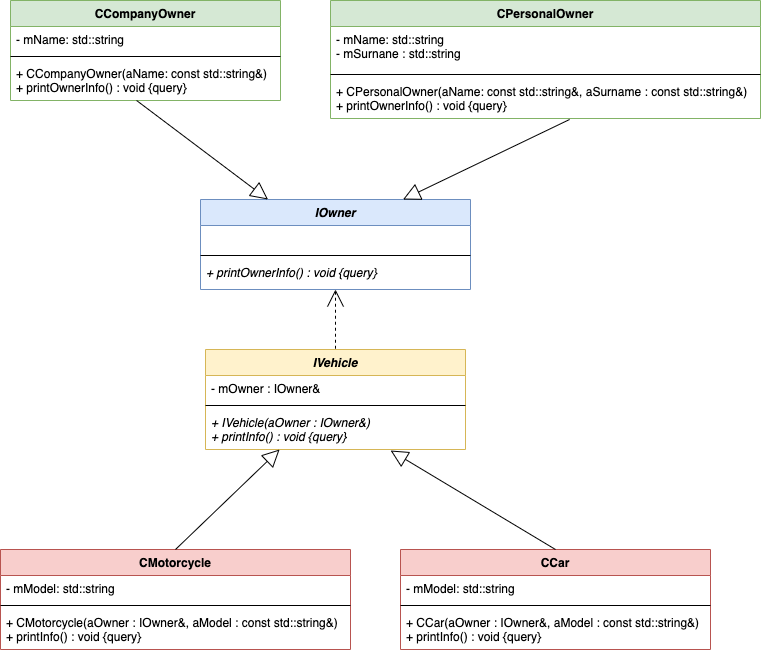

The diagram above was exported from draw.io. Its source (the exported page's mxGraphModel, read from the mxfile embedded in the PNG):
<mxGraphModel dx="1301" dy="902" grid="1" gridSize="10" guides="1" tooltips="1" connect="1" arrows="1" fold="1" page="1" pageScale="1" pageWidth="827" pageHeight="1169" math="0" shadow="0">
  <root>
    <mxCell id="0" />
    <mxCell id="1" parent="0" />
    <mxCell id="lDl7TN8HOUSly_5Cc7j5-1" value="IVehicle" style="swimlane;fontStyle=3;align=center;verticalAlign=top;childLayout=stackLayout;horizontal=1;startSize=26;horizontalStack=0;resizeParent=1;resizeParentMax=0;resizeLast=0;collapsible=1;marginBottom=0;fillColor=#fff2cc;strokeColor=#d6b656;" vertex="1" parent="1">
      <mxGeometry x="275" y="630" width="260" height="100" as="geometry" />
    </mxCell>
    <mxCell id="lDl7TN8HOUSly_5Cc7j5-2" value="- mOwner : IOwner&amp;" style="text;strokeColor=none;fillColor=none;align=left;verticalAlign=top;spacingLeft=4;spacingRight=4;overflow=hidden;rotatable=0;points=[[0,0.5],[1,0.5]];portConstraint=eastwest;" vertex="1" parent="lDl7TN8HOUSly_5Cc7j5-1">
      <mxGeometry y="26" width="260" height="26" as="geometry" />
    </mxCell>
    <mxCell id="lDl7TN8HOUSly_5Cc7j5-3" value="" style="line;strokeWidth=1;fillColor=none;align=left;verticalAlign=middle;spacingTop=-1;spacingLeft=3;spacingRight=3;rotatable=0;labelPosition=right;points=[];portConstraint=eastwest;" vertex="1" parent="lDl7TN8HOUSly_5Cc7j5-1">
      <mxGeometry y="52" width="260" height="8" as="geometry" />
    </mxCell>
    <mxCell id="lDl7TN8HOUSly_5Cc7j5-4" value="+ IVehicle(aOwner : IOwner&amp;)&#10;+ printInfo() : void {query}" style="text;strokeColor=none;fillColor=none;align=left;verticalAlign=top;spacingLeft=4;spacingRight=4;overflow=hidden;rotatable=0;points=[[0,0.5],[1,0.5]];portConstraint=eastwest;fontStyle=2" vertex="1" parent="lDl7TN8HOUSly_5Cc7j5-1">
      <mxGeometry y="60" width="260" height="40" as="geometry" />
    </mxCell>
    <mxCell id="lDl7TN8HOUSly_5Cc7j5-5" value="CCar" style="swimlane;fontStyle=1;align=center;verticalAlign=top;childLayout=stackLayout;horizontal=1;startSize=26;horizontalStack=0;resizeParent=1;resizeParentMax=0;resizeLast=0;collapsible=1;marginBottom=0;fillColor=#f8cecc;strokeColor=#b85450;" vertex="1" parent="1">
      <mxGeometry x="470" y="830" width="310" height="100" as="geometry" />
    </mxCell>
    <mxCell id="lDl7TN8HOUSly_5Cc7j5-6" value="- mModel: std::string" style="text;strokeColor=none;fillColor=none;align=left;verticalAlign=top;spacingLeft=4;spacingRight=4;overflow=hidden;rotatable=0;points=[[0,0.5],[1,0.5]];portConstraint=eastwest;" vertex="1" parent="lDl7TN8HOUSly_5Cc7j5-5">
      <mxGeometry y="26" width="310" height="26" as="geometry" />
    </mxCell>
    <mxCell id="lDl7TN8HOUSly_5Cc7j5-7" value="" style="line;strokeWidth=1;fillColor=none;align=left;verticalAlign=middle;spacingTop=-1;spacingLeft=3;spacingRight=3;rotatable=0;labelPosition=right;points=[];portConstraint=eastwest;" vertex="1" parent="lDl7TN8HOUSly_5Cc7j5-5">
      <mxGeometry y="52" width="310" height="8" as="geometry" />
    </mxCell>
    <mxCell id="lDl7TN8HOUSly_5Cc7j5-8" value="+ CCar(aOwner : IOwner&amp;, aModel : const std::string&amp;)&#10;+ printInfo() : void {query}" style="text;strokeColor=none;fillColor=none;align=left;verticalAlign=top;spacingLeft=4;spacingRight=4;overflow=hidden;rotatable=0;points=[[0,0.5],[1,0.5]];portConstraint=eastwest;" vertex="1" parent="lDl7TN8HOUSly_5Cc7j5-5">
      <mxGeometry y="60" width="310" height="40" as="geometry" />
    </mxCell>
    <mxCell id="lDl7TN8HOUSly_5Cc7j5-9" value="CCompanyOwner" style="swimlane;fontStyle=1;align=center;verticalAlign=top;childLayout=stackLayout;horizontal=1;startSize=26;horizontalStack=0;resizeParent=1;resizeParentMax=0;resizeLast=0;collapsible=1;marginBottom=0;fillColor=#d5e8d4;strokeColor=#82b366;" vertex="1" parent="1">
      <mxGeometry x="80" y="281" width="270" height="100" as="geometry" />
    </mxCell>
    <mxCell id="lDl7TN8HOUSly_5Cc7j5-10" value="- mName: std::string" style="text;strokeColor=none;fillColor=none;align=left;verticalAlign=top;spacingLeft=4;spacingRight=4;overflow=hidden;rotatable=0;points=[[0,0.5],[1,0.5]];portConstraint=eastwest;" vertex="1" parent="lDl7TN8HOUSly_5Cc7j5-9">
      <mxGeometry y="26" width="270" height="26" as="geometry" />
    </mxCell>
    <mxCell id="lDl7TN8HOUSly_5Cc7j5-11" value="" style="line;strokeWidth=1;fillColor=none;align=left;verticalAlign=middle;spacingTop=-1;spacingLeft=3;spacingRight=3;rotatable=0;labelPosition=right;points=[];portConstraint=eastwest;" vertex="1" parent="lDl7TN8HOUSly_5Cc7j5-9">
      <mxGeometry y="52" width="270" height="8" as="geometry" />
    </mxCell>
    <mxCell id="lDl7TN8HOUSly_5Cc7j5-12" value="+ CCompanyOwner(aName: const std::string&amp;)&#10;+ printOwnerInfo() : void {query}" style="text;strokeColor=none;fillColor=none;align=left;verticalAlign=top;spacingLeft=4;spacingRight=4;overflow=hidden;rotatable=0;points=[[0,0.5],[1,0.5]];portConstraint=eastwest;" vertex="1" parent="lDl7TN8HOUSly_5Cc7j5-9">
      <mxGeometry y="60" width="270" height="40" as="geometry" />
    </mxCell>
    <mxCell id="lDl7TN8HOUSly_5Cc7j5-13" value="CMotorcycle" style="swimlane;fontStyle=1;align=center;verticalAlign=top;childLayout=stackLayout;horizontal=1;startSize=26;horizontalStack=0;resizeParent=1;resizeParentMax=0;resizeLast=0;collapsible=1;marginBottom=0;fillColor=#f8cecc;strokeColor=#b85450;" vertex="1" parent="1">
      <mxGeometry x="70" y="830" width="350" height="100" as="geometry" />
    </mxCell>
    <mxCell id="lDl7TN8HOUSly_5Cc7j5-14" value="- mModel: std::string" style="text;strokeColor=none;fillColor=none;align=left;verticalAlign=top;spacingLeft=4;spacingRight=4;overflow=hidden;rotatable=0;points=[[0,0.5],[1,0.5]];portConstraint=eastwest;" vertex="1" parent="lDl7TN8HOUSly_5Cc7j5-13">
      <mxGeometry y="26" width="350" height="26" as="geometry" />
    </mxCell>
    <mxCell id="lDl7TN8HOUSly_5Cc7j5-15" value="" style="line;strokeWidth=1;fillColor=none;align=left;verticalAlign=middle;spacingTop=-1;spacingLeft=3;spacingRight=3;rotatable=0;labelPosition=right;points=[];portConstraint=eastwest;" vertex="1" parent="lDl7TN8HOUSly_5Cc7j5-13">
      <mxGeometry y="52" width="350" height="8" as="geometry" />
    </mxCell>
    <mxCell id="lDl7TN8HOUSly_5Cc7j5-16" value="+ CMotorcycle(aOwner : IOwner&amp;, aModel : const std::string&amp;)&#10;+ printInfo() : void {query}" style="text;strokeColor=none;fillColor=none;align=left;verticalAlign=top;spacingLeft=4;spacingRight=4;overflow=hidden;rotatable=0;points=[[0,0.5],[1,0.5]];portConstraint=eastwest;" vertex="1" parent="lDl7TN8HOUSly_5Cc7j5-13">
      <mxGeometry y="60" width="350" height="40" as="geometry" />
    </mxCell>
    <mxCell id="lDl7TN8HOUSly_5Cc7j5-17" value="IOwner" style="swimlane;fontStyle=3;align=center;verticalAlign=top;childLayout=stackLayout;horizontal=1;startSize=26;horizontalStack=0;resizeParent=1;resizeParentMax=0;resizeLast=0;collapsible=1;marginBottom=0;fillColor=#dae8fc;strokeColor=#6c8ebf;" vertex="1" parent="1">
      <mxGeometry x="270" y="480" width="270" height="90" as="geometry" />
    </mxCell>
    <mxCell id="lDl7TN8HOUSly_5Cc7j5-18" value=" " style="text;strokeColor=none;fillColor=none;align=left;verticalAlign=top;spacingLeft=4;spacingRight=4;overflow=hidden;rotatable=0;points=[[0,0.5],[1,0.5]];portConstraint=eastwest;" vertex="1" parent="lDl7TN8HOUSly_5Cc7j5-17">
      <mxGeometry y="26" width="270" height="26" as="geometry" />
    </mxCell>
    <mxCell id="lDl7TN8HOUSly_5Cc7j5-19" value="" style="line;strokeWidth=1;fillColor=none;align=left;verticalAlign=middle;spacingTop=-1;spacingLeft=3;spacingRight=3;rotatable=0;labelPosition=right;points=[];portConstraint=eastwest;" vertex="1" parent="lDl7TN8HOUSly_5Cc7j5-17">
      <mxGeometry y="52" width="270" height="8" as="geometry" />
    </mxCell>
    <mxCell id="lDl7TN8HOUSly_5Cc7j5-20" value="+ printOwnerInfo() : void {query}" style="text;strokeColor=none;fillColor=none;align=left;verticalAlign=top;spacingLeft=4;spacingRight=4;overflow=hidden;rotatable=0;points=[[0,0.5],[1,0.5]];portConstraint=eastwest;fontStyle=2" vertex="1" parent="lDl7TN8HOUSly_5Cc7j5-17">
      <mxGeometry y="60" width="270" height="30" as="geometry" />
    </mxCell>
    <mxCell id="lDl7TN8HOUSly_5Cc7j5-21" value="CPersonalOwner" style="swimlane;fontStyle=1;align=center;verticalAlign=top;childLayout=stackLayout;horizontal=1;startSize=26;horizontalStack=0;resizeParent=1;resizeParentMax=0;resizeLast=0;collapsible=1;marginBottom=0;fillColor=#d5e8d4;strokeColor=#82b366;" vertex="1" parent="1">
      <mxGeometry x="400" y="281" width="430" height="118" as="geometry" />
    </mxCell>
    <mxCell id="lDl7TN8HOUSly_5Cc7j5-22" value="- mName: std::string&#10;- mSurnane : std::string" style="text;strokeColor=none;fillColor=none;align=left;verticalAlign=top;spacingLeft=4;spacingRight=4;overflow=hidden;rotatable=0;points=[[0,0.5],[1,0.5]];portConstraint=eastwest;" vertex="1" parent="lDl7TN8HOUSly_5Cc7j5-21">
      <mxGeometry y="26" width="430" height="44" as="geometry" />
    </mxCell>
    <mxCell id="lDl7TN8HOUSly_5Cc7j5-23" value="" style="line;strokeWidth=1;fillColor=none;align=left;verticalAlign=middle;spacingTop=-1;spacingLeft=3;spacingRight=3;rotatable=0;labelPosition=right;points=[];portConstraint=eastwest;" vertex="1" parent="lDl7TN8HOUSly_5Cc7j5-21">
      <mxGeometry y="70" width="430" height="8" as="geometry" />
    </mxCell>
    <mxCell id="lDl7TN8HOUSly_5Cc7j5-24" value="+ CPersonalOwner(aName: const std::string&amp;, aSurname : const std::string&amp;)&#10;+ printOwnerInfo() : void {query}" style="text;strokeColor=none;fillColor=none;align=left;verticalAlign=top;spacingLeft=4;spacingRight=4;overflow=hidden;rotatable=0;points=[[0,0.5],[1,0.5]];portConstraint=eastwest;fontStyle=0" vertex="1" parent="lDl7TN8HOUSly_5Cc7j5-21">
      <mxGeometry y="78" width="430" height="40" as="geometry" />
    </mxCell>
    <mxCell id="lDl7TN8HOUSly_5Cc7j5-30" value="" style="endArrow=none;html=1;entryX=0.467;entryY=1;entryDx=0;entryDy=0;entryPerimeter=0;exitX=0.25;exitY=0;exitDx=0;exitDy=0;endFill=0;startArrow=block;startFill=0;endSize=12;startSize=15;" edge="1" parent="1" source="lDl7TN8HOUSly_5Cc7j5-17" target="lDl7TN8HOUSly_5Cc7j5-12">
      <mxGeometry width="50" height="50" relative="1" as="geometry">
        <mxPoint x="90" y="570" as="sourcePoint" />
        <mxPoint x="140" y="520" as="targetPoint" />
      </mxGeometry>
    </mxCell>
    <mxCell id="lDl7TN8HOUSly_5Cc7j5-31" value="" style="endArrow=none;html=1;entryX=0.556;entryY=1.025;entryDx=0;entryDy=0;entryPerimeter=0;exitX=0.75;exitY=0;exitDx=0;exitDy=0;endFill=0;startArrow=block;startFill=0;endSize=12;startSize=15;" edge="1" parent="1" source="lDl7TN8HOUSly_5Cc7j5-17" target="lDl7TN8HOUSly_5Cc7j5-24">
      <mxGeometry width="50" height="50" relative="1" as="geometry">
        <mxPoint x="415" y="490" as="sourcePoint" />
        <mxPoint x="216.08999999999992" y="391" as="targetPoint" />
      </mxGeometry>
    </mxCell>
    <mxCell id="lDl7TN8HOUSly_5Cc7j5-32" value="" style="endArrow=none;html=1;entryX=0.5;entryY=0;entryDx=0;entryDy=0;exitX=0.285;exitY=1;exitDx=0;exitDy=0;endFill=0;startArrow=block;startFill=0;endSize=12;startSize=15;exitPerimeter=0;" edge="1" parent="1" source="lDl7TN8HOUSly_5Cc7j5-4" target="lDl7TN8HOUSly_5Cc7j5-13">
      <mxGeometry width="50" height="50" relative="1" as="geometry">
        <mxPoint x="347.5" y="460" as="sourcePoint" />
        <mxPoint x="216.08999999999992" y="361" as="targetPoint" />
      </mxGeometry>
    </mxCell>
    <mxCell id="lDl7TN8HOUSly_5Cc7j5-33" value="" style="endArrow=none;html=1;entryX=0.5;entryY=0;entryDx=0;entryDy=0;exitX=0.712;exitY=1.025;exitDx=0;exitDy=0;endFill=0;startArrow=block;startFill=0;endSize=12;startSize=15;exitPerimeter=0;" edge="1" parent="1" source="lDl7TN8HOUSly_5Cc7j5-4" target="lDl7TN8HOUSly_5Cc7j5-5">
      <mxGeometry width="50" height="50" relative="1" as="geometry">
        <mxPoint x="359.0999999999999" y="740" as="sourcePoint" />
        <mxPoint x="255" y="840" as="targetPoint" />
      </mxGeometry>
    </mxCell>
    <mxCell id="lDl7TN8HOUSly_5Cc7j5-34" value="" style="endArrow=none;html=1;entryX=0.5;entryY=0;entryDx=0;entryDy=0;endFill=0;startArrow=open;startFill=0;endSize=12;startSize=15;dashed=1;" edge="1" parent="1" target="lDl7TN8HOUSly_5Cc7j5-1">
      <mxGeometry width="50" height="50" relative="1" as="geometry">
        <mxPoint x="405" y="570" as="sourcePoint" />
        <mxPoint x="255" y="870" as="targetPoint" />
      </mxGeometry>
    </mxCell>
  </root>
</mxGraphModel>